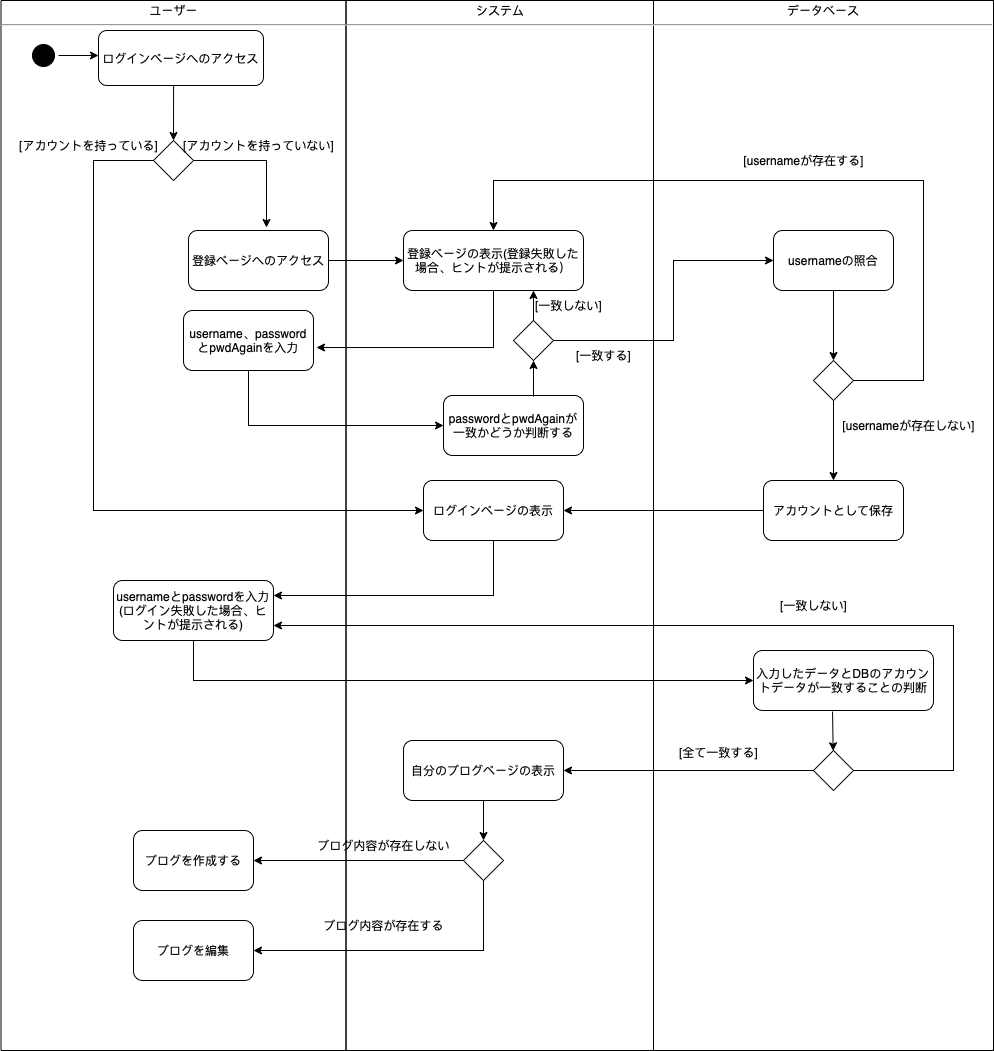

The diagram above was exported from draw.io. Its source (the exported page's mxGraphModel, read from the mxfile embedded in the PNG):
<mxGraphModel dx="1426" dy="825" grid="1" gridSize="10" guides="1" tooltips="1" connect="1" arrows="1" fold="1" page="1" pageScale="1" pageWidth="1169" pageHeight="827" math="0" shadow="0">
  <root>
    <mxCell id="0" />
    <mxCell id="1" parent="0" />
    <mxCell id="SJbiIwfQG9BSi278xd3M-27" value="&lt;p style=&quot;margin:0px;margin-top:4px;text-align:center;&quot;&gt;ユーザー&lt;/p&gt;&lt;hr&gt;" style="verticalAlign=top;align=left;overflow=fill;fontSize=12;fontFamily=Helvetica;html=1;strokeColor=default;fillColor=none;gradientColor=none;" vertex="1" parent="1">
      <mxGeometry x="107.5" y="60" width="345" height="1050" as="geometry" />
    </mxCell>
    <mxCell id="SJbiIwfQG9BSi278xd3M-28" value="&lt;p style=&quot;margin:0px;margin-top:4px;text-align:center;&quot;&gt;システム&lt;/p&gt;&lt;hr&gt;" style="verticalAlign=top;align=left;overflow=fill;fontSize=12;fontFamily=Helvetica;html=1;strokeColor=default;fillColor=none;" vertex="1" parent="1">
      <mxGeometry x="452.5" y="60" width="307.5" height="1050" as="geometry" />
    </mxCell>
    <mxCell id="SJbiIwfQG9BSi278xd3M-29" value="&lt;p style=&quot;margin:0px;margin-top:4px;text-align:center;&quot;&gt;データベース&lt;/p&gt;&lt;hr&gt;" style="verticalAlign=top;align=left;overflow=fill;fontSize=12;fontFamily=Helvetica;html=1;strokeColor=default;fillColor=none;" vertex="1" parent="1">
      <mxGeometry x="760" y="60" width="340" height="1050" as="geometry" />
    </mxCell>
    <mxCell id="SJbiIwfQG9BSi278xd3M-36" value="" style="edgeStyle=none;rounded=0;orthogonalLoop=1;jettySize=auto;html=1;strokeColor=#000000;entryX=0.5;entryY=0;entryDx=0;entryDy=0;exitX=0.455;exitY=1;exitDx=0;exitDy=0;exitPerimeter=0;" edge="1" parent="1" source="SJbiIwfQG9BSi278xd3M-32" target="SJbiIwfQG9BSi278xd3M-37">
      <mxGeometry relative="1" as="geometry">
        <mxPoint x="245" y="270" as="targetPoint" />
      </mxGeometry>
    </mxCell>
    <mxCell id="SJbiIwfQG9BSi278xd3M-32" value="ログインページへのアクセス" style="rounded=1;whiteSpace=wrap;html=1;strokeColor=default;fillColor=none;gradientColor=none;" vertex="1" parent="1">
      <mxGeometry x="205" y="90" width="165" height="55" as="geometry" />
    </mxCell>
    <mxCell id="SJbiIwfQG9BSi278xd3M-40" style="edgeStyle=none;rounded=0;orthogonalLoop=1;jettySize=auto;html=1;exitX=1;exitY=0.5;exitDx=0;exitDy=0;strokeColor=#000000;" edge="1" parent="1" source="SJbiIwfQG9BSi278xd3M-33">
      <mxGeometry relative="1" as="geometry">
        <mxPoint x="205" y="115" as="targetPoint" />
      </mxGeometry>
    </mxCell>
    <mxCell id="SJbiIwfQG9BSi278xd3M-33" value="" style="ellipse;html=1;shape=startState;fillColor=#000000;strokeColor=#000000;" vertex="1" parent="1">
      <mxGeometry x="135" y="100" width="30" height="30" as="geometry" />
    </mxCell>
    <mxCell id="SJbiIwfQG9BSi278xd3M-47" style="edgeStyle=none;rounded=0;orthogonalLoop=1;jettySize=auto;html=1;entryX=0.557;entryY=-0.05;entryDx=0;entryDy=0;strokeColor=#000000;entryPerimeter=0;" edge="1" parent="1" source="SJbiIwfQG9BSi278xd3M-37" target="SJbiIwfQG9BSi278xd3M-43">
      <mxGeometry relative="1" as="geometry">
        <Array as="points">
          <mxPoint x="373" y="220" />
        </Array>
      </mxGeometry>
    </mxCell>
    <mxCell id="SJbiIwfQG9BSi278xd3M-141" style="edgeStyle=none;rounded=0;orthogonalLoop=1;jettySize=auto;html=1;entryX=0;entryY=0.5;entryDx=0;entryDy=0;strokeColor=#000000;exitX=0;exitY=0.5;exitDx=0;exitDy=0;" edge="1" parent="1" source="SJbiIwfQG9BSi278xd3M-37" target="SJbiIwfQG9BSi278xd3M-75">
      <mxGeometry relative="1" as="geometry">
        <Array as="points">
          <mxPoint x="200" y="220" />
          <mxPoint x="200" y="570" />
        </Array>
      </mxGeometry>
    </mxCell>
    <mxCell id="SJbiIwfQG9BSi278xd3M-37" value="" style="rhombus;whiteSpace=wrap;html=1;strokeColor=#000000;fillColor=none;gradientColor=none;" vertex="1" parent="1">
      <mxGeometry x="260" y="200" width="40" height="40" as="geometry" />
    </mxCell>
    <mxCell id="SJbiIwfQG9BSi278xd3M-50" value="" style="edgeStyle=none;rounded=0;orthogonalLoop=1;jettySize=auto;html=1;strokeColor=#000000;" edge="1" parent="1" source="SJbiIwfQG9BSi278xd3M-43" target="SJbiIwfQG9BSi278xd3M-49">
      <mxGeometry relative="1" as="geometry" />
    </mxCell>
    <mxCell id="SJbiIwfQG9BSi278xd3M-43" value="登録ページへのアクセス" style="rounded=1;whiteSpace=wrap;html=1;strokeColor=#000000;fillColor=none;gradientColor=none;" vertex="1" parent="1">
      <mxGeometry x="295" y="290" width="140" height="60" as="geometry" />
    </mxCell>
    <mxCell id="SJbiIwfQG9BSi278xd3M-44" value="[アカウントを持っている]" style="text;html=1;align=center;verticalAlign=middle;resizable=0;points=[];autosize=1;strokeColor=none;fillColor=none;" vertex="1" parent="1">
      <mxGeometry x="115" y="190" width="160" height="30" as="geometry" />
    </mxCell>
    <mxCell id="SJbiIwfQG9BSi278xd3M-46" value="[アカウントを持っていない]" style="text;html=1;align=center;verticalAlign=middle;resizable=0;points=[];autosize=1;strokeColor=none;fillColor=none;" vertex="1" parent="1">
      <mxGeometry x="280" y="190" width="170" height="30" as="geometry" />
    </mxCell>
    <mxCell id="SJbiIwfQG9BSi278xd3M-92" style="edgeStyle=none;rounded=0;orthogonalLoop=1;jettySize=auto;html=1;entryX=1.023;entryY=0.617;entryDx=0;entryDy=0;entryPerimeter=0;strokeColor=#000000;" edge="1" parent="1" source="SJbiIwfQG9BSi278xd3M-49" target="SJbiIwfQG9BSi278xd3M-87">
      <mxGeometry relative="1" as="geometry">
        <Array as="points">
          <mxPoint x="600" y="407" />
        </Array>
      </mxGeometry>
    </mxCell>
    <mxCell id="SJbiIwfQG9BSi278xd3M-49" value="登録ページの表示(登録失敗した場合、ヒントが提示される）" style="whiteSpace=wrap;html=1;fillColor=none;strokeColor=#000000;rounded=1;gradientColor=none;" vertex="1" parent="1">
      <mxGeometry x="510" y="290" width="180" height="60" as="geometry" />
    </mxCell>
    <mxCell id="SJbiIwfQG9BSi278xd3M-57" value="" style="edgeStyle=none;rounded=0;orthogonalLoop=1;jettySize=auto;html=1;strokeColor=#000000;entryX=0.5;entryY=0;entryDx=0;entryDy=0;" edge="1" parent="1" source="SJbiIwfQG9BSi278xd3M-54" target="SJbiIwfQG9BSi278xd3M-61">
      <mxGeometry relative="1" as="geometry">
        <mxPoint x="900" y="390" as="targetPoint" />
      </mxGeometry>
    </mxCell>
    <mxCell id="SJbiIwfQG9BSi278xd3M-54" value="usernameの照合" style="whiteSpace=wrap;html=1;fillColor=none;strokeColor=#000000;rounded=1;gradientColor=none;" vertex="1" parent="1">
      <mxGeometry x="880" y="290" width="120" height="60" as="geometry" />
    </mxCell>
    <mxCell id="SJbiIwfQG9BSi278xd3M-60" value="" style="edgeStyle=none;rounded=0;orthogonalLoop=1;jettySize=auto;html=1;strokeColor=#000000;exitX=0.5;exitY=1;exitDx=0;exitDy=0;entryX=0.5;entryY=0;entryDx=0;entryDy=0;" edge="1" parent="1" source="SJbiIwfQG9BSi278xd3M-61" target="SJbiIwfQG9BSi278xd3M-59">
      <mxGeometry relative="1" as="geometry">
        <mxPoint x="900" y="430" as="sourcePoint" />
        <Array as="points" />
      </mxGeometry>
    </mxCell>
    <mxCell id="SJbiIwfQG9BSi278xd3M-76" value="" style="edgeStyle=none;rounded=0;orthogonalLoop=1;jettySize=auto;html=1;strokeColor=#000000;" edge="1" parent="1" source="SJbiIwfQG9BSi278xd3M-59" target="SJbiIwfQG9BSi278xd3M-75">
      <mxGeometry relative="1" as="geometry" />
    </mxCell>
    <mxCell id="SJbiIwfQG9BSi278xd3M-59" value="アカウントとして保存" style="whiteSpace=wrap;html=1;fillColor=none;strokeColor=#000000;rounded=1;gradientColor=none;" vertex="1" parent="1">
      <mxGeometry x="870" y="540" width="140" height="60" as="geometry" />
    </mxCell>
    <mxCell id="SJbiIwfQG9BSi278xd3M-137" style="edgeStyle=none;rounded=0;orthogonalLoop=1;jettySize=auto;html=1;entryX=0.5;entryY=0;entryDx=0;entryDy=0;strokeColor=#000000;" edge="1" parent="1" source="SJbiIwfQG9BSi278xd3M-61" target="SJbiIwfQG9BSi278xd3M-49">
      <mxGeometry relative="1" as="geometry">
        <Array as="points">
          <mxPoint x="1030" y="440" />
          <mxPoint x="1030" y="240" />
          <mxPoint x="600" y="240" />
        </Array>
      </mxGeometry>
    </mxCell>
    <mxCell id="SJbiIwfQG9BSi278xd3M-61" value="" style="rhombus;whiteSpace=wrap;html=1;strokeColor=#000000;fillColor=none;gradientColor=none;" vertex="1" parent="1">
      <mxGeometry x="920" y="420" width="40" height="40" as="geometry" />
    </mxCell>
    <mxCell id="SJbiIwfQG9BSi278xd3M-68" value="&lt;span style=&quot;&quot;&gt;[usernameが存在する]&lt;/span&gt;" style="text;html=1;align=center;verticalAlign=middle;resizable=0;points=[];autosize=1;strokeColor=none;fillColor=none;" vertex="1" parent="1">
      <mxGeometry x="840" y="205" width="140" height="30" as="geometry" />
    </mxCell>
    <mxCell id="SJbiIwfQG9BSi278xd3M-69" value="&lt;span style=&quot;&quot;&gt;[usernameが存在しない]&lt;/span&gt;" style="text;html=1;align=center;verticalAlign=middle;resizable=0;points=[];autosize=1;strokeColor=none;fillColor=none;" vertex="1" parent="1">
      <mxGeometry x="935" y="470" width="160" height="30" as="geometry" />
    </mxCell>
    <mxCell id="SJbiIwfQG9BSi278xd3M-102" style="edgeStyle=none;rounded=0;orthogonalLoop=1;jettySize=auto;html=1;entryX=1;entryY=0.25;entryDx=0;entryDy=0;strokeColor=#000000;" edge="1" parent="1" source="SJbiIwfQG9BSi278xd3M-75" target="SJbiIwfQG9BSi278xd3M-80">
      <mxGeometry relative="1" as="geometry">
        <Array as="points">
          <mxPoint x="600" y="655" />
        </Array>
      </mxGeometry>
    </mxCell>
    <mxCell id="SJbiIwfQG9BSi278xd3M-75" value="ログインページの表示" style="whiteSpace=wrap;html=1;fillColor=none;strokeColor=#000000;rounded=1;gradientColor=none;" vertex="1" parent="1">
      <mxGeometry x="530" y="540" width="140" height="60" as="geometry" />
    </mxCell>
    <mxCell id="SJbiIwfQG9BSi278xd3M-114" value="" style="edgeStyle=none;rounded=0;orthogonalLoop=1;jettySize=auto;html=1;strokeColor=#000000;" edge="1" parent="1" source="SJbiIwfQG9BSi278xd3M-80" target="SJbiIwfQG9BSi278xd3M-113">
      <mxGeometry relative="1" as="geometry">
        <Array as="points">
          <mxPoint x="300" y="740" />
        </Array>
      </mxGeometry>
    </mxCell>
    <mxCell id="SJbiIwfQG9BSi278xd3M-80" value="usernameとpasswordを入力(ログイン失敗した場合、ヒントが提示される)" style="whiteSpace=wrap;html=1;fillColor=none;strokeColor=#000000;rounded=1;gradientColor=none;" vertex="1" parent="1">
      <mxGeometry x="220" y="640" width="160" height="60" as="geometry" />
    </mxCell>
    <mxCell id="SJbiIwfQG9BSi278xd3M-91" value="" style="edgeStyle=none;rounded=0;orthogonalLoop=1;jettySize=auto;html=1;strokeColor=#000000;exitX=0.5;exitY=1;exitDx=0;exitDy=0;" edge="1" parent="1" source="SJbiIwfQG9BSi278xd3M-87" target="SJbiIwfQG9BSi278xd3M-90">
      <mxGeometry relative="1" as="geometry">
        <Array as="points">
          <mxPoint x="355" y="485" />
        </Array>
      </mxGeometry>
    </mxCell>
    <mxCell id="SJbiIwfQG9BSi278xd3M-87" value="username、passwordとpwdAgainを入力" style="rounded=1;whiteSpace=wrap;html=1;strokeColor=#000000;fillColor=none;gradientColor=none;" vertex="1" parent="1">
      <mxGeometry x="290" y="370" width="130" height="60" as="geometry" />
    </mxCell>
    <mxCell id="SJbiIwfQG9BSi278xd3M-139" style="edgeStyle=none;rounded=0;orthogonalLoop=1;jettySize=auto;html=1;entryX=0.5;entryY=1;entryDx=0;entryDy=0;strokeColor=#000000;exitX=0.643;exitY=0.017;exitDx=0;exitDy=0;exitPerimeter=0;" edge="1" parent="1" source="SJbiIwfQG9BSi278xd3M-90" target="SJbiIwfQG9BSi278xd3M-94">
      <mxGeometry relative="1" as="geometry">
        <mxPoint x="640" y="450" as="sourcePoint" />
      </mxGeometry>
    </mxCell>
    <mxCell id="SJbiIwfQG9BSi278xd3M-90" value="passwordとpwdAgainが一致かどうか判断する" style="whiteSpace=wrap;html=1;fillColor=none;strokeColor=#000000;rounded=1;gradientColor=none;" vertex="1" parent="1">
      <mxGeometry x="550" y="455" width="140" height="60" as="geometry" />
    </mxCell>
    <mxCell id="SJbiIwfQG9BSi278xd3M-98" style="edgeStyle=none;rounded=0;orthogonalLoop=1;jettySize=auto;html=1;entryX=0;entryY=0.5;entryDx=0;entryDy=0;strokeColor=#000000;exitX=1;exitY=0.5;exitDx=0;exitDy=0;" edge="1" parent="1" source="SJbiIwfQG9BSi278xd3M-94" target="SJbiIwfQG9BSi278xd3M-54">
      <mxGeometry relative="1" as="geometry">
        <Array as="points">
          <mxPoint x="780" y="400" />
          <mxPoint x="780" y="320" />
        </Array>
      </mxGeometry>
    </mxCell>
    <mxCell id="SJbiIwfQG9BSi278xd3M-99" style="edgeStyle=none;rounded=0;orthogonalLoop=1;jettySize=auto;html=1;exitX=0.5;exitY=0;exitDx=0;exitDy=0;strokeColor=#000000;" edge="1" parent="1" source="SJbiIwfQG9BSi278xd3M-94">
      <mxGeometry relative="1" as="geometry">
        <mxPoint x="640" y="350" as="targetPoint" />
      </mxGeometry>
    </mxCell>
    <mxCell id="SJbiIwfQG9BSi278xd3M-94" value="" style="rhombus;whiteSpace=wrap;html=1;strokeColor=#000000;fillColor=none;gradientColor=none;" vertex="1" parent="1">
      <mxGeometry x="620" y="380" width="40" height="40" as="geometry" />
    </mxCell>
    <mxCell id="SJbiIwfQG9BSi278xd3M-100" value="[一致する]" style="text;html=1;align=center;verticalAlign=middle;resizable=0;points=[];autosize=1;strokeColor=none;fillColor=none;" vertex="1" parent="1">
      <mxGeometry x="670" y="400" width="80" height="30" as="geometry" />
    </mxCell>
    <mxCell id="SJbiIwfQG9BSi278xd3M-101" value="[一致しない]" style="text;html=1;align=center;verticalAlign=middle;resizable=0;points=[];autosize=1;strokeColor=none;fillColor=none;" vertex="1" parent="1">
      <mxGeometry x="630" y="350" width="90" height="30" as="geometry" />
    </mxCell>
    <mxCell id="SJbiIwfQG9BSi278xd3M-126" style="edgeStyle=none;rounded=0;orthogonalLoop=1;jettySize=auto;html=1;exitX=0.5;exitY=1;exitDx=0;exitDy=0;entryX=0.5;entryY=0;entryDx=0;entryDy=0;strokeColor=#000000;" edge="1" parent="1" source="SJbiIwfQG9BSi278xd3M-111" target="SJbiIwfQG9BSi278xd3M-125">
      <mxGeometry relative="1" as="geometry" />
    </mxCell>
    <mxCell id="SJbiIwfQG9BSi278xd3M-111" value="自分のブログページの表示" style="rounded=1;whiteSpace=wrap;html=1;fillColor=none;strokeColor=#000000;gradientColor=none;" vertex="1" parent="1">
      <mxGeometry x="510" y="800" width="160" height="60" as="geometry" />
    </mxCell>
    <mxCell id="SJbiIwfQG9BSi278xd3M-116" style="edgeStyle=none;rounded=0;orthogonalLoop=1;jettySize=auto;html=1;exitX=0.439;exitY=1.017;exitDx=0;exitDy=0;strokeColor=#000000;exitPerimeter=0;" edge="1" parent="1" source="SJbiIwfQG9BSi278xd3M-113" target="SJbiIwfQG9BSi278xd3M-115">
      <mxGeometry relative="1" as="geometry" />
    </mxCell>
    <mxCell id="SJbiIwfQG9BSi278xd3M-113" value="入力したデータとDBのアカウントデータが一致することの判断" style="whiteSpace=wrap;html=1;fillColor=none;strokeColor=#000000;rounded=1;gradientColor=none;" vertex="1" parent="1">
      <mxGeometry x="860" y="710" width="180" height="60" as="geometry" />
    </mxCell>
    <mxCell id="SJbiIwfQG9BSi278xd3M-117" style="edgeStyle=none;rounded=0;orthogonalLoop=1;jettySize=auto;html=1;exitX=0;exitY=0.5;exitDx=0;exitDy=0;entryX=1;entryY=0.5;entryDx=0;entryDy=0;strokeColor=#000000;" edge="1" parent="1" source="SJbiIwfQG9BSi278xd3M-115" target="SJbiIwfQG9BSi278xd3M-111">
      <mxGeometry relative="1" as="geometry" />
    </mxCell>
    <mxCell id="SJbiIwfQG9BSi278xd3M-122" style="edgeStyle=none;rounded=0;orthogonalLoop=1;jettySize=auto;html=1;entryX=1;entryY=0.75;entryDx=0;entryDy=0;strokeColor=#000000;exitX=1;exitY=0.5;exitDx=0;exitDy=0;" edge="1" parent="1" source="SJbiIwfQG9BSi278xd3M-115" target="SJbiIwfQG9BSi278xd3M-80">
      <mxGeometry relative="1" as="geometry">
        <Array as="points">
          <mxPoint x="1060" y="830" />
          <mxPoint x="1060" y="685" />
        </Array>
      </mxGeometry>
    </mxCell>
    <mxCell id="SJbiIwfQG9BSi278xd3M-115" value="" style="rhombus;whiteSpace=wrap;html=1;strokeColor=#000000;fillColor=none;gradientColor=none;" vertex="1" parent="1">
      <mxGeometry x="920" y="810" width="40" height="40" as="geometry" />
    </mxCell>
    <mxCell id="SJbiIwfQG9BSi278xd3M-118" value="[全て一致する]" style="text;html=1;align=center;verticalAlign=middle;resizable=0;points=[];autosize=1;strokeColor=none;fillColor=none;" vertex="1" parent="1">
      <mxGeometry x="775" y="797" width="100" height="30" as="geometry" />
    </mxCell>
    <mxCell id="SJbiIwfQG9BSi278xd3M-123" value="[一致しない]" style="text;html=1;align=center;verticalAlign=middle;resizable=0;points=[];autosize=1;strokeColor=none;fillColor=none;" vertex="1" parent="1">
      <mxGeometry x="875" y="650" width="90" height="30" as="geometry" />
    </mxCell>
    <mxCell id="SJbiIwfQG9BSi278xd3M-130" value="" style="edgeStyle=none;rounded=0;orthogonalLoop=1;jettySize=auto;html=1;strokeColor=#000000;" edge="1" parent="1" source="SJbiIwfQG9BSi278xd3M-125" target="SJbiIwfQG9BSi278xd3M-129">
      <mxGeometry relative="1" as="geometry" />
    </mxCell>
    <mxCell id="SJbiIwfQG9BSi278xd3M-132" value="" style="edgeStyle=none;rounded=0;orthogonalLoop=1;jettySize=auto;html=1;strokeColor=#000000;" edge="1" parent="1" source="SJbiIwfQG9BSi278xd3M-125" target="SJbiIwfQG9BSi278xd3M-131">
      <mxGeometry relative="1" as="geometry">
        <Array as="points">
          <mxPoint x="590" y="1010" />
        </Array>
      </mxGeometry>
    </mxCell>
    <mxCell id="SJbiIwfQG9BSi278xd3M-125" value="" style="rhombus;whiteSpace=wrap;html=1;strokeColor=#000000;fillColor=none;gradientColor=none;" vertex="1" parent="1">
      <mxGeometry x="570" y="900" width="40" height="40" as="geometry" />
    </mxCell>
    <mxCell id="SJbiIwfQG9BSi278xd3M-129" value="ブログを作成する" style="rounded=1;whiteSpace=wrap;html=1;fillColor=none;strokeColor=#000000;gradientColor=none;" vertex="1" parent="1">
      <mxGeometry x="240" y="890" width="120" height="60" as="geometry" />
    </mxCell>
    <mxCell id="SJbiIwfQG9BSi278xd3M-131" value="ブログを編集" style="rounded=1;whiteSpace=wrap;html=1;fillColor=none;strokeColor=#000000;gradientColor=none;" vertex="1" parent="1">
      <mxGeometry x="240" y="980" width="120" height="60" as="geometry" />
    </mxCell>
    <mxCell id="SJbiIwfQG9BSi278xd3M-133" value="ブログ内容が存在しない" style="text;html=1;align=center;verticalAlign=middle;resizable=0;points=[];autosize=1;strokeColor=none;fillColor=none;" vertex="1" parent="1">
      <mxGeometry x="410" y="890" width="160" height="30" as="geometry" />
    </mxCell>
    <mxCell id="SJbiIwfQG9BSi278xd3M-134" value="ブログ内容が存在する" style="text;html=1;align=center;verticalAlign=middle;resizable=0;points=[];autosize=1;strokeColor=none;fillColor=none;" vertex="1" parent="1">
      <mxGeometry x="420" y="970" width="140" height="30" as="geometry" />
    </mxCell>
  </root>
</mxGraphModel>